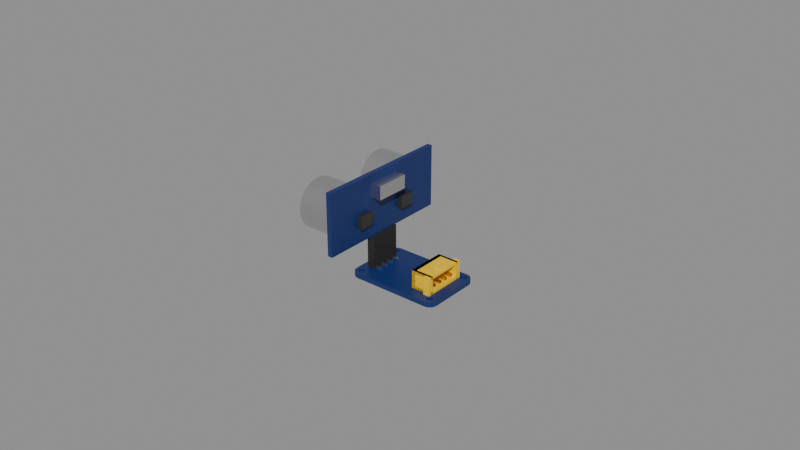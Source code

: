 # Source: ultrasonic.blend  (saved by Blender 5.3.31; exported with 4.5.12 LTS)
import bpy
from mathutils import Matrix  # noqa: F401  (used for matrix-valued properties, if any)

bpy.ops.wm.read_factory_settings(use_empty=True)
scene = bpy.context.scene
scene.name = 'Scene'

# ---- materials (node trees are filled in below, after node groups)
mat_pcb_blue = bpy.data.materials.new('pcb_blue')
mat_pcb_blue.diffuse_color = (0.006, 0.025, 0.14, 1.0)
mat_plastic_yellow = bpy.data.materials.new('plastic_yellow')
mat_plastic_yellow.diffuse_color = (1.0, 0.64, 0.0, 1.0)
mat_gold = bpy.data.materials.new('gold')
mat_gold.diffuse_color = (0.85, 0.6, 0.25, 1.0)
mat_plastic_black = bpy.data.materials.new('plastic_black')
mat_plastic_black.diffuse_color = (0.015, 0.015, 0.015, 1.0)
mat_metal = bpy.data.materials.new('metal')
mat_metal.diffuse_color = (0.7, 0.7, 0.72, 1.0)
mat_mesh_dark = bpy.data.materials.new('mesh_dark')
mat_mesh_dark.diffuse_color = (0.05, 0.05, 0.055, 1.0)
mat_chip = bpy.data.materials.new('chip')
mat_chip.diffuse_color = (0.03, 0.03, 0.03, 1.0)

# ---- material node trees
mat_pcb_blue.use_nodes = True; mat_pcb_blue.node_tree.nodes.clear()
_N = mat_pcb_blue.node_tree.nodes; _L = mat_pcb_blue.node_tree.links
n0 = _N.new('ShaderNodeBsdfPrincipled'); n0.name = 'Principled BSDF'; n0.location = (-200, 100)
n0.inputs[0].default_value = (0.006, 0.025, 0.14, 1.0)
n0.inputs[10].default_value = 0.005
n1 = _N.new('ShaderNodeOutputMaterial'); n1.name = 'Material Output'; n1.location = (200, 100)
_L.new(n0.outputs[0], n1.inputs[0])
n1.is_active_output = True
mat_plastic_yellow.use_nodes = True; mat_plastic_yellow.node_tree.nodes.clear()
_N = mat_plastic_yellow.node_tree.nodes; _L = mat_plastic_yellow.node_tree.links
n0 = _N.new('ShaderNodeBsdfPrincipled'); n0.name = 'Principled BSDF'; n0.location = (-200, 100)
n0.inputs[0].default_value = (1.0, 0.64, 0.0, 1.0)
n0.inputs[2].default_value = 0.42
n0.inputs[10].default_value = 0.005
n1 = _N.new('ShaderNodeOutputMaterial'); n1.name = 'Material Output'; n1.location = (200, 100)
_L.new(n0.outputs[0], n1.inputs[0])
n1.is_active_output = True
mat_gold.use_nodes = True; mat_gold.node_tree.nodes.clear()
_N = mat_gold.node_tree.nodes; _L = mat_gold.node_tree.links
n0 = _N.new('ShaderNodeBsdfPrincipled'); n0.name = 'Principled BSDF'; n0.location = (-200, 100)
n0.inputs[0].default_value = (0.85, 0.6, 0.25, 1.0)
n0.inputs[1].default_value = 1.0
n0.inputs[2].default_value = 0.3
n0.inputs[10].default_value = 0.005
n1 = _N.new('ShaderNodeOutputMaterial'); n1.name = 'Material Output'; n1.location = (200, 100)
_L.new(n0.outputs[0], n1.inputs[0])
n1.is_active_output = True
mat_plastic_black.use_nodes = True; mat_plastic_black.node_tree.nodes.clear()
_N = mat_plastic_black.node_tree.nodes; _L = mat_plastic_black.node_tree.links
n0 = _N.new('ShaderNodeBsdfPrincipled'); n0.name = 'Principled BSDF'; n0.location = (-200, 100)
n0.inputs[0].default_value = (0.015, 0.015, 0.015, 1.0)
n0.inputs[2].default_value = 0.7
n0.inputs[10].default_value = 0.005
n1 = _N.new('ShaderNodeOutputMaterial'); n1.name = 'Material Output'; n1.location = (200, 100)
_L.new(n0.outputs[0], n1.inputs[0])
n1.is_active_output = True
mat_metal.use_nodes = True; mat_metal.node_tree.nodes.clear()
_N = mat_metal.node_tree.nodes; _L = mat_metal.node_tree.links
n0 = _N.new('ShaderNodeBsdfPrincipled'); n0.name = 'Principled BSDF'; n0.location = (-200, 100)
n0.inputs[0].default_value = (0.7, 0.7, 0.72, 1.0)
n0.inputs[1].default_value = 1.0
n0.inputs[2].default_value = 0.35
n0.inputs[10].default_value = 0.005
n1 = _N.new('ShaderNodeOutputMaterial'); n1.name = 'Material Output'; n1.location = (200, 100)
_L.new(n0.outputs[0], n1.inputs[0])
n1.is_active_output = True
mat_mesh_dark.use_nodes = True; mat_mesh_dark.node_tree.nodes.clear()
_N = mat_mesh_dark.node_tree.nodes; _L = mat_mesh_dark.node_tree.links
n0 = _N.new('ShaderNodeBsdfPrincipled'); n0.name = 'Principled BSDF'; n0.location = (-200, 100)
n0.inputs[0].default_value = (0.05, 0.05, 0.055, 1.0)
n0.inputs[2].default_value = 0.8
n0.inputs[10].default_value = 0.005
n1 = _N.new('ShaderNodeOutputMaterial'); n1.name = 'Material Output'; n1.location = (200, 100)
_L.new(n0.outputs[0], n1.inputs[0])
n1.is_active_output = True
mat_chip.use_nodes = True; mat_chip.node_tree.nodes.clear()
_N = mat_chip.node_tree.nodes; _L = mat_chip.node_tree.links
n0 = _N.new('ShaderNodeBsdfPrincipled'); n0.name = 'Principled BSDF'; n0.location = (-200, 100)
n0.inputs[0].default_value = (0.03, 0.03, 0.03, 1.0)
n0.inputs[2].default_value = 0.45
n0.inputs[10].default_value = 0.005
n1 = _N.new('ShaderNodeOutputMaterial'); n1.name = 'Material Output'; n1.location = (200, 100)
_L.new(n0.outputs[0], n1.inputs[0])
n1.is_active_output = True

# ---- meshes
me_ultrasonic_pcb = bpy.data.meshes.new('ultrasonic_pcb')
me_ultrasonic_pcb.from_pydata([(15.15, 7.65, 1.6), (14.96, 8.607, 1.6), (14.42, 9.418, 1.6), (13.61, 9.96, 1.6), (12.65, 10.15, 1.6), (-12.65, 10.15, 1.6), (-13.61, 9.96, 1.6), (-14.42, 9.418, 1.6), (-14.96, 8.607, 1.6), (-15.15, 7.65, 1.6), (-15.15, -7.65, 1.6), (-14.96, -8.607, 1.6), (-14.42, -9.418, 1.6), (-13.61, -9.96, 1.6), (-12.65, -10.15, 1.6), (12.65, -10.15, 1.6), (13.61, -9.96, 1.6), (14.42, -9.418, 1.6), (14.96, -8.607, 1.6), (15.15, -7.65, 1.6), (-11.9, -8.0, 1.6), (-12.03, -7.5, 1.6), (-12.4, -7.134, 1.6), (-12.9, -7.0, 1.6), (-13.4, -7.134, 1.6), (-13.77, -7.5, 1.6), (-13.9, -8.0, 1.6), (-13.77, -8.5, 1.6), (-13.4, -8.866, 1.6), (-12.9, -9.0, 1.6), (-12.4, -8.866, 1.6), (-12.03, -8.5, 1.6), (-11.9, 8.0, 1.6), (-12.03, 8.5, 1.6), (-12.4, 8.866, 1.6), (-12.9, 9.0, 1.6), (-13.4, 8.866, 1.6), (-13.77, 8.5, 1.6), (-13.9, 8.0, 1.6), (-13.77, 7.5, 1.6), (-13.4, 7.134, 1.6), (-12.9, 7.0, 1.6), (-12.4, 7.134, 1.6), (-12.03, 7.5, 1.6), (13.9, -8.0, 1.6), (13.77, -7.5, 1.6), (13.4, -7.134, 1.6), (12.9, -7.0, 1.6), (12.4, -7.134, 1.6), (12.03, -7.5, 1.6), (11.9, -8.0, 1.6), (12.03, -8.5, 1.6), (12.4, -8.866, 1.6), (12.9, -9.0, 1.6), (13.4, -8.866, 1.6), (13.77, -8.5, 1.6), (13.9, 8.0, 1.6), (13.77, 8.5, 1.6), (13.4, 8.866, 1.6), (12.9, 9.0, 1.6), (12.4, 8.866, 1.6), (12.03, 8.5, 1.6), (11.9, 8.0, 1.6), (12.03, 7.5, 1.6), (12.4, 7.134, 1.6), (12.9, 7.0, 1.6), (13.4, 7.134, 1.6), (13.77, 7.5, 1.6), (-12.65, 10.15, 0.0), (12.03, 8.5, 0.0), (12.65, 10.15, 0.0), (12.9, 9.0, 0.0), (13.61, 9.96, 0.0), (-13.61, 9.96, 0.0), (-12.9, 9.0, 0.0), (-14.42, 9.418, 0.0), (-13.4, 8.866, 0.0), (14.42, 9.418, 0.0), (13.4, 8.866, 0.0), (12.4, 8.866, 0.0), (-12.4, 8.866, 0.0), (-14.42, -9.418, 0.0), (-13.4, -8.866, 0.0), (-13.77, -8.5, 0.0), (-12.4, -8.866, 0.0), (-12.9, -9.0, 0.0), (-12.65, -10.15, 0.0), (-12.03, 8.5, 0.0), (-13.4, 7.134, 0.0), (-13.77, 7.5, 0.0), (-15.15, 7.65, 0.0), (14.96, 8.607, 0.0), (13.77, 8.5, 0.0), (-12.03, -8.5, 0.0), (-13.77, 8.5, 0.0), (13.9, 8.0, 0.0), (-13.9, 8.0, 0.0), (-14.96, 8.607, 0.0), (11.9, 8.0, 0.0), (-11.9, 8.0, 0.0), (-12.03, 7.5, 0.0), (-12.4, 7.134, 0.0), (-12.4, -7.134, 0.0), (15.15, 7.65, 0.0), (13.77, 7.5, 0.0), (12.03, 7.5, 0.0), (13.4, 7.134, 0.0), (-15.15, -7.65, 0.0), (-12.9, 7.0, 0.0), (-12.9, -7.0, 0.0), (12.03, -7.5, 0.0), (12.4, -7.134, 0.0), (15.15, -7.65, 0.0), (12.9, 7.0, 0.0), (13.4, -7.134, 0.0), (12.4, 7.134, 0.0), (12.9, -7.0, 0.0), (-13.4, -7.134, 0.0), (14.42, -9.418, 0.0), (14.96, -8.607, 0.0), (13.77, -8.5, 0.0), (-12.03, -7.5, 0.0), (13.77, -7.5, 0.0), (13.61, -9.96, 0.0), (13.4, -8.866, 0.0), (-13.77, -7.5, 0.0), (13.9, -8.0, 0.0), (11.9, -8.0, 0.0), (-11.9, -8.0, 0.0), (-13.9, -8.0, 0.0), (-14.96, -8.607, 0.0), (12.03, -8.5, 0.0), (12.65, -10.15, 0.0), (12.9, -9.0, 0.0), (12.4, -8.866, 0.0), (-13.61, -9.96, 0.0)], [], [(5, 61, 4), (59, 3, 4), (5, 6, 35), (6, 7, 36), (2, 3, 58), (60, 59, 4), (5, 35, 34), (12, 28, 27), (35, 6, 36), (30, 29, 14), (5, 34, 33), (40, 39, 9), (1, 2, 57), (31, 30, 14), (61, 5, 33), (36, 7, 37), (57, 56, 1), (9, 38, 8), (38, 37, 8), (62, 61, 33), (62, 33, 32), (43, 42, 22), (0, 56, 67), (63, 62, 32), (63, 32, 43), (39, 38, 9), (67, 66, 0), (10, 40, 9), (42, 41, 23), (43, 49, 63), (49, 48, 63), (66, 19, 0), (65, 46, 66), (48, 64, 63), (48, 47, 64), (10, 24, 40), (7, 8, 37), (47, 65, 64), (46, 65, 47), (42, 23, 22), (23, 41, 24), (68, 70, 69), (17, 18, 55), (43, 22, 21), (19, 46, 45), (16, 17, 54), (49, 43, 21), (25, 24, 10), (19, 45, 44), (50, 49, 21), (50, 21, 20), (26, 25, 10), (18, 19, 44), (26, 10, 11), (18, 44, 55), (51, 50, 20), (51, 20, 31), (27, 26, 11), (54, 17, 55), (31, 15, 51), (46, 19, 66), (11, 12, 27), (2, 58, 57), (56, 0, 1), (53, 16, 54), (15, 52, 51), (61, 60, 4), (12, 13, 28), (15, 53, 52), (13, 29, 28), (3, 59, 58), (15, 16, 53), (29, 13, 14), (15, 31, 14), (24, 41, 40), (71, 70, 72), (68, 74, 73), (73, 76, 75), (77, 78, 72), (79, 70, 71), (68, 80, 74), (81, 83, 82), (74, 76, 73), (84, 86, 85), (68, 87, 80), (88, 90, 89), (91, 92, 77), (93, 86, 84), (69, 87, 68), (76, 94, 75), (92, 91, 95), (90, 97, 96), (96, 97, 94), (98, 87, 69), (98, 99, 87), (100, 102, 101), (103, 104, 95), (105, 99, 98), (105, 100, 99), (89, 90, 96), (104, 103, 106), (107, 90, 88), (101, 109, 108), (100, 105, 110), (110, 105, 111), (106, 103, 112), (113, 106, 114), (111, 105, 115), (111, 115, 116), (107, 88, 117), (75, 94, 97), (116, 115, 113), (114, 116, 113), (101, 102, 109), (109, 117, 108), (118, 120, 119), (100, 121, 102), (112, 122, 114), (123, 124, 118), (110, 121, 100), (125, 107, 117), (112, 126, 122), (127, 121, 110), (127, 128, 121), (129, 107, 125), (119, 126, 112), (129, 130, 107), (119, 120, 126), (131, 128, 127), (131, 93, 128), (83, 130, 129), (124, 120, 118), (93, 131, 132), (114, 106, 112), (130, 83, 81), (77, 92, 78), (95, 91, 103), (133, 124, 123), (132, 131, 134), (69, 70, 79), (81, 82, 135), (132, 134, 133), (135, 82, 85), (72, 78, 71), (132, 133, 123), (85, 86, 135), (132, 86, 93), (117, 88, 108), (3, 72, 70, 4), (57, 92, 95, 56), (31, 93, 84, 30), (4, 70, 68, 5), (58, 78, 92, 57), (20, 128, 93, 31), (5, 68, 73, 6), (59, 71, 78, 58), (33, 87, 99, 32), (6, 73, 75, 7), (60, 79, 71, 59), (34, 80, 87, 33), (7, 75, 97, 8), (61, 69, 79, 60), (35, 74, 80, 34), (8, 97, 90, 9), (62, 98, 69, 61), (36, 76, 74, 35), (9, 90, 107, 10), (63, 105, 98, 62), (37, 94, 76, 36), (10, 107, 130, 11), (64, 115, 105, 63), (38, 96, 94, 37), (11, 130, 81, 12), (65, 113, 115, 64), (39, 89, 96, 38), (12, 81, 135, 13), (66, 106, 113, 65), (40, 88, 89, 39), (13, 135, 86, 14), (67, 104, 106, 66), (41, 108, 88, 40), (14, 86, 132, 15), (56, 95, 104, 67), (42, 101, 108, 41), (15, 132, 123, 16), (43, 100, 101, 42), (16, 123, 118, 17), (32, 99, 100, 43), (17, 118, 119, 18), (45, 122, 126, 44), (18, 119, 112, 19), (46, 114, 122, 45), (19, 112, 103, 0), (47, 116, 114, 46), (21, 121, 128, 20), (48, 111, 116, 47), (22, 102, 121, 21), (49, 110, 111, 48), (23, 109, 102, 22), (50, 127, 110, 49), (24, 117, 109, 23), (51, 131, 127, 50), (25, 125, 117, 24), (52, 134, 131, 51), (26, 129, 125, 25), (53, 133, 134, 52), (27, 83, 129, 26), (0, 103, 91, 1), (54, 124, 133, 53), (28, 82, 83, 27), (1, 91, 77, 2), (55, 120, 124, 54), (29, 85, 82, 28), (2, 77, 72, 3), (44, 126, 120, 55), (30, 84, 85, 29)])
me_ultrasonic_pcb.materials.append(mat_pcb_blue)
me_ultrasonic_pcb.update()
me_ultrasonic_xh4splastic_yellow = bpy.data.meshes.new('ultrasonic_xh4splastic_yellow')
me_ultrasonic_xh4splastic_yellow.from_pydata([(-6.26, 2.3, 1.6), (-6.26, 2.3, 7.35), (-6.26, 3.5, 1.6), (-6.26, 3.5, 7.35), (6.26, 2.3, 1.6), (6.26, 2.3, 7.35), (6.26, 3.5, 1.6), (6.26, 3.5, 7.35), (-6.26, -3.5, 1.6), (-6.26, -3.5, 2.4), (-6.26, 3.5, 1.6), (-6.26, 3.5, 2.4), (6.26, -3.5, 1.6), (6.26, -3.5, 2.4), (6.26, 3.5, 1.6), (6.26, 3.5, 2.4), (5.46, -3.5, 1.6), (5.46, -3.5, 7.35), (5.46, 3.5, 1.6), (5.46, 3.5, 7.35), (6.26, -3.5, 1.6), (6.26, -3.5, 7.35), (6.26, 3.5, 1.6), (6.26, 3.5, 7.35), (-6.26, -3.5, 1.6), (-6.26, -3.5, 7.35), (-6.26, 3.5, 1.6), (-6.26, 3.5, 7.35), (-5.46, -3.5, 1.6), (-5.46, -3.5, 7.35), (-5.46, 3.5, 1.6), (-5.46, 3.5, 7.35), (6.26, -3.5, 1.6), (6.26, -3.5, 7.35), (6.26, -1.5, 1.6), (6.26, -1.5, 7.35), (7.26, -3.5, 1.6), (7.26, -3.5, 7.35), (7.26, -1.5, 1.6), (7.26, -1.5, 7.35), (-7.26, -3.5, 1.6), (-7.26, -3.5, 7.35), (-7.26, -1.5, 1.6), (-7.26, -1.5, 7.35), (-6.26, -3.5, 1.6), (-6.26, -3.5, 7.35), (-6.26, -1.5, 1.6), (-6.26, -1.5, 7.35), (-6.26, -3.5, 6.55), (-6.26, -3.5, 7.35), (-6.26, 3.5, 6.55), (-6.26, 3.5, 7.35), (6.26, -3.5, 6.55), (6.26, -3.5, 7.35), (6.26, 3.5, 6.55), (6.26, 3.5, 7.35), (-1.3, -3.0, 7.35), (-1.3, -3.0, 7.65), (-1.3, -0.8, 7.35), (-1.3, -0.8, 7.65), (1.3, -3.0, 7.35), (1.3, -3.0, 7.65), (1.3, -0.8, 7.35), (1.3, -0.8, 7.65)], [], [(0, 1, 3, 2), (2, 3, 7, 6), (6, 7, 5, 4), (4, 5, 1, 0), (2, 6, 4, 0), (7, 3, 1, 5), (8, 9, 11, 10), (10, 11, 15, 14), (14, 15, 13, 12), (12, 13, 9, 8), (10, 14, 12, 8), (15, 11, 9, 13), (16, 17, 19, 18), (18, 19, 23, 22), (22, 23, 21, 20), (20, 21, 17, 16), (18, 22, 20, 16), (23, 19, 17, 21), (24, 25, 27, 26), (26, 27, 31, 30), (30, 31, 29, 28), (28, 29, 25, 24), (26, 30, 28, 24), (31, 27, 25, 29), (32, 33, 35, 34), (34, 35, 39, 38), (38, 39, 37, 36), (36, 37, 33, 32), (34, 38, 36, 32), (39, 35, 33, 37), (40, 41, 43, 42), (42, 43, 47, 46), (46, 47, 45, 44), (44, 45, 41, 40), (42, 46, 44, 40), (47, 43, 41, 45), (48, 49, 51, 50), (50, 51, 55, 54), (54, 55, 53, 52), (52, 53, 49, 48), (50, 54, 52, 48), (55, 51, 49, 53), (56, 57, 59, 58), (58, 59, 63, 62), (62, 63, 61, 60), (60, 61, 57, 56), (58, 62, 60, 56), (63, 59, 57, 61)])
me_ultrasonic_xh4splastic_yellow.materials.append(mat_plastic_yellow)
me_ultrasonic_xh4splastic_yellow.update()
me_ultrasonic_xhpins = bpy.data.meshes.new('ultrasonic_xhpins')
me_ultrasonic_xhpins.from_pydata([(-0.32, -3.1, 3.48), (-0.32, -3.1, 4.12), (-0.32, 2.5, 3.48), (-0.32, 2.5, 4.12), (0.32, -3.1, 3.48), (0.32, -3.1, 4.12), (0.32, 2.5, 3.48), (0.32, 2.5, 4.12)], [], [(0, 1, 3, 2), (2, 3, 7, 6), (6, 7, 5, 4), (4, 5, 1, 0), (2, 6, 4, 0), (7, 3, 1, 5)])
me_ultrasonic_xhpins.materials.append(mat_gold)
me_ultrasonic_xhpins.update()
me_ultrasonic_header = bpy.data.meshes.new('ultrasonic_header')
me_ultrasonic_header.from_pydata([(-13.05, -5.0, 1.6), (-13.05, -5.0, 10.1), (-13.05, 5.16, 1.6), (-13.05, 5.16, 10.1), (-10.55, -5.0, 1.6), (-10.55, -5.0, 10.1), (-10.55, 5.16, 1.6), (-10.55, 5.16, 10.1)], [], [(0, 1, 3, 2), (2, 3, 7, 6), (6, 7, 5, 4), (4, 5, 1, 0), (2, 6, 4, 0), (7, 3, 1, 5)])
me_ultrasonic_header.materials.append(mat_plastic_black)
me_ultrasonic_header.update()
me_ultrasonic_header_legs = bpy.data.meshes.new('ultrasonic_header_legs')
me_ultrasonic_header_legs.from_pydata([(-12.05, -3.98, 1.65), (-12.05, -3.98, 2.15), (-12.05, -3.48, 1.65), (-12.05, -3.48, 2.15), (-8.8, -3.98, 1.65), (-8.8, -3.98, 2.15), (-8.8, -3.48, 1.65), (-8.8, -3.48, 2.15), (-12.05, -1.44, 1.65), (-12.05, -1.44, 2.15), (-12.05, -0.94, 1.65), (-12.05, -0.94, 2.15), (-8.8, -1.44, 1.65), (-8.8, -1.44, 2.15), (-8.8, -0.94, 1.65), (-8.8, -0.94, 2.15), (-12.05, 1.1, 1.65), (-12.05, 1.1, 2.15), (-12.05, 1.6, 1.65), (-12.05, 1.6, 2.15), (-8.8, 1.1, 1.65), (-8.8, 1.1, 2.15), (-8.8, 1.6, 1.65), (-8.8, 1.6, 2.15), (-12.05, 3.64, 1.65), (-12.05, 3.64, 2.15), (-12.05, 4.14, 1.65), (-12.05, 4.14, 2.15), (-8.8, 3.64, 1.65), (-8.8, 3.64, 2.15), (-8.8, 4.14, 1.65), (-8.8, 4.14, 2.15)], [], [(0, 1, 3, 2), (2, 3, 7, 6), (6, 7, 5, 4), (4, 5, 1, 0), (2, 6, 4, 0), (7, 3, 1, 5), (8, 9, 11, 10), (10, 11, 15, 14), (14, 15, 13, 12), (12, 13, 9, 8), (10, 14, 12, 8), (15, 11, 9, 13), (16, 17, 19, 18), (18, 19, 23, 22), (22, 23, 21, 20), (20, 21, 17, 16), (18, 22, 20, 16), (23, 19, 17, 21), (24, 25, 27, 26), (26, 27, 31, 30), (30, 31, 29, 28), (28, 29, 25, 24), (26, 30, 28, 24), (31, 27, 25, 29)])
me_ultrasonic_header_legs.materials.append(mat_metal)
me_ultrasonic_header_legs.update()
me_ultrasonic_us_spacer = bpy.data.meshes.new('ultrasonic_us_spacer')
me_ultrasonic_us_spacer.from_pydata([(-13.05, -5.0, 10.1), (-13.05, -5.0, 12.6), (-13.05, 5.16, 10.1), (-13.05, 5.16, 12.6), (-10.55, -5.0, 10.1), (-10.55, -5.0, 12.6), (-10.55, 5.16, 10.1), (-10.55, 5.16, 12.6)], [], [(0, 1, 3, 2), (2, 3, 7, 6), (6, 7, 5, 4), (4, 5, 1, 0), (2, 6, 4, 0), (7, 3, 1, 5)])
me_ultrasonic_us_spacer.materials.append(mat_plastic_black)
me_ultrasonic_us_spacer.update()
me_ultrasonic_us_pcb = bpy.data.meshes.new('ultrasonic_us_pcb')
me_ultrasonic_us_pcb.from_pydata([(-12.6, -22.5, 12.6), (-12.6, -22.5, 32.6), (-12.6, 22.5, 12.6), (-12.6, 22.5, 32.6), (-11.0, -22.5, 12.6), (-11.0, -22.5, 32.6), (-11.0, 22.5, 12.6), (-11.0, 22.5, 32.6)], [], [(0, 1, 3, 2), (2, 3, 7, 6), (6, 7, 5, 4), (4, 5, 1, 0), (2, 6, 4, 0), (7, 3, 1, 5)])
me_ultrasonic_us_pcb.materials.append(mat_pcb_blue)
me_ultrasonic_us_pcb.update()
me_ultrasonic_can = bpy.data.meshes.new('ultrasonic_can')
me_ultrasonic_can.from_pydata([(-12.0, 8.0, -4.53e-07), (0.0, 8.0, 4.53e-07), (-12.0, 7.727, -2.071), (0.0, 7.727, -2.071), (-12.0, 6.928, -4.0), (4.768e-07, 6.928, -4.0), (-12.0, 5.657, -5.657), (4.768e-07, 5.657, -5.657), (-12.0, 4.0, -6.928), (4.768e-07, 4.0, -6.928), (-12.0, 2.071, -7.727), (4.768e-07, 2.071, -7.727), (-12.0, 0.0, -8.0), (4.768e-07, 0.0, -8.0), (-12.0, -2.071, -7.727), (4.768e-07, -2.071, -7.727), (-12.0, -4.0, -6.928), (4.768e-07, -4.0, -6.928), (-12.0, -5.657, -5.657), (4.768e-07, -5.657, -5.657), (-12.0, -6.928, -4.0), (4.768e-07, -6.928, -4.0), (-12.0, -7.727, -2.071), (0.0, -7.727, -2.071), (-12.0, -8.0, -4.53e-07), (0.0, -8.0, 4.53e-07), (-12.0, -7.727, 2.071), (0.0, -7.727, 2.071), (-12.0, -6.928, 4.0), (-4.768e-07, -6.928, 4.0), (-12.0, -5.657, 5.657), (-4.768e-07, -5.657, 5.657), (-12.0, -4.0, 6.928), (-4.768e-07, -4.0, 6.928), (-12.0, -2.071, 7.727), (-4.768e-07, -2.071, 7.727), (-12.0, 0.0, 8.0), (-4.768e-07, 0.0, 8.0), (-12.0, 2.071, 7.727), (-4.768e-07, 2.071, 7.727), (-12.0, 4.0, 6.928), (-4.768e-07, 4.0, 6.928), (-12.0, 5.657, 5.657), (-4.768e-07, 5.657, 5.657), (-12.0, 6.928, 4.0), (-4.768e-07, 6.928, 4.0), (-12.0, 7.727, 2.071), (0.0, 7.727, 2.071)], [], [(0, 1, 3, 2), (2, 3, 5, 4), (4, 5, 7, 6), (6, 7, 9, 8), (8, 9, 11, 10), (10, 11, 13, 12), (12, 13, 15, 14), (14, 15, 17, 16), (16, 17, 19, 18), (18, 19, 21, 20), (20, 21, 23, 22), (22, 23, 25, 24), (24, 25, 27, 26), (26, 27, 29, 28), (28, 29, 31, 30), (30, 31, 33, 32), (32, 33, 35, 34), (34, 35, 37, 36), (36, 37, 39, 38), (38, 39, 41, 40), (40, 41, 43, 42), (42, 43, 45, 44), (3, 1, 47, 45, 43, 41, 39, 37, 35, 33, 31, 29, 27, 25, 23, 21, 19, 17, 15, 13, 11, 9, 7, 5), (44, 45, 47, 46), (46, 47, 1, 0), (0, 2, 4, 6, 8, 10, 12, 14, 16, 18, 20, 22, 24, 26, 28, 30, 32, 34, 36, 38, 40, 42, 44, 46)])
me_ultrasonic_can.materials.append(mat_metal)
me_ultrasonic_can.update()
me_ultrasonic_mesh = bpy.data.meshes.new('ultrasonic_mesh')
me_ultrasonic_mesh.from_pydata([(-12.05, 6.6, -2.265e-09), (-11.99, 6.6, 2.265e-09), (-12.05, 6.375, -1.708), (-11.99, 6.375, -1.708), (-12.05, 5.716, -3.3), (-11.99, 5.716, -3.3), (-12.05, 4.667, -4.667), (-11.99, 4.667, -4.667), (-12.05, 3.3, -5.716), (-11.99, 3.3, -5.716), (-12.05, 1.708, -6.375), (-11.99, 1.708, -6.375), (-12.05, 0.0, -6.6), (-11.99, 0.0, -6.6), (-12.05, -1.708, -6.375), (-11.99, -1.708, -6.375), (-12.05, -3.3, -5.716), (-11.99, -3.3, -5.716), (-12.05, -4.667, -4.667), (-11.99, -4.667, -4.667), (-12.05, -5.716, -3.3), (-11.99, -5.716, -3.3), (-12.05, -6.375, -1.708), (-11.99, -6.375, -1.708), (-12.05, -6.6, -2.265e-09), (-11.99, -6.6, 2.265e-09), (-12.05, -6.375, 1.708), (-11.99, -6.375, 1.708), (-12.05, -5.716, 3.3), (-11.99, -5.716, 3.3), (-12.05, -4.667, 4.667), (-11.99, -4.667, 4.667), (-12.05, -3.3, 5.716), (-11.99, -3.3, 5.716), (-12.05, -1.708, 6.375), (-11.99, -1.708, 6.375), (-12.05, 0.0, 6.6), (-11.99, 0.0, 6.6), (-12.05, 1.708, 6.375), (-11.99, 1.708, 6.375), (-12.05, 3.3, 5.716), (-11.99, 3.3, 5.716), (-12.05, 4.667, 4.667), (-11.99, 4.667, 4.667), (-12.05, 5.716, 3.3), (-11.99, 5.716, 3.3), (-12.05, 6.375, 1.708), (-11.99, 6.375, 1.708)], [], [(0, 1, 3, 2), (2, 3, 5, 4), (4, 5, 7, 6), (6, 7, 9, 8), (8, 9, 11, 10), (10, 11, 13, 12), (12, 13, 15, 14), (14, 15, 17, 16), (16, 17, 19, 18), (18, 19, 21, 20), (20, 21, 23, 22), (22, 23, 25, 24), (24, 25, 27, 26), (26, 27, 29, 28), (28, 29, 31, 30), (30, 31, 33, 32), (32, 33, 35, 34), (34, 35, 37, 36), (36, 37, 39, 38), (38, 39, 41, 40), (40, 41, 43, 42), (42, 43, 45, 44), (3, 1, 47, 45, 43, 41, 39, 37, 35, 33, 31, 29, 27, 25, 23, 21, 19, 17, 15, 13, 11, 9, 7, 5), (44, 45, 47, 46), (46, 47, 1, 0), (0, 2, 4, 6, 8, 10, 12, 14, 16, 18, 20, 22, 24, 26, 28, 30, 32, 34, 36, 38, 40, 42, 44, 46)])
me_ultrasonic_mesh.materials.append(mat_mesh_dark)
me_ultrasonic_mesh.update()
me_ultrasonic_crystal = bpy.data.meshes.new('ultrasonic_crystal')
me_ultrasonic_crystal.from_pydata([(-11.0, -5.5, 25.4), (-11.0, -5.5, 29.8), (-11.0, 5.5, 25.4), (-11.0, 5.5, 29.8), (-7.5, -5.5, 25.4), (-7.5, -5.5, 29.8), (-7.5, 5.5, 25.4), (-7.5, 5.5, 29.8)], [], [(0, 1, 3, 2), (2, 3, 7, 6), (6, 7, 5, 4), (4, 5, 1, 0), (2, 6, 4, 0), (7, 3, 1, 5)])
me_ultrasonic_crystal.materials.append(mat_metal)
me_ultrasonic_crystal.update()
me_ultrasonic_chips = bpy.data.meshes.new('ultrasonic_chips')
me_ultrasonic_chips.from_pydata([(-11.0, -11.5, 17.6), (-11.0, -11.5, 21.6), (-11.0, -6.5, 17.6), (-11.0, -6.5, 21.6), (-9.5, -11.5, 17.6), (-9.5, -11.5, 21.6), (-9.5, -6.5, 17.6), (-9.5, -6.5, 21.6), (-11.0, 6.5, 17.6), (-11.0, 6.5, 21.6), (-11.0, 11.5, 17.6), (-11.0, 11.5, 21.6), (-9.5, 6.5, 17.6), (-9.5, 6.5, 21.6), (-9.5, 11.5, 17.6), (-9.5, 11.5, 21.6)], [], [(0, 1, 3, 2), (2, 3, 7, 6), (6, 7, 5, 4), (4, 5, 1, 0), (2, 6, 4, 0), (7, 3, 1, 5), (8, 9, 11, 10), (10, 11, 15, 14), (14, 15, 13, 12), (12, 13, 9, 8), (10, 14, 12, 8), (15, 11, 9, 13)])
me_ultrasonic_chips.materials.append(mat_chip)
me_ultrasonic_chips.update()

# ---- objects
ob_ultrasonic = bpy.data.objects.new('ultrasonic', None)
ob_ultrasonic_pcb = bpy.data.objects.new('ultrasonic_pcb', me_ultrasonic_pcb)
ob_ultrasonic_xh = bpy.data.objects.new('ultrasonic_xh', me_ultrasonic_xh4splastic_yellow)
ob_ultrasonic_xh_pin_1 = bpy.data.objects.new('ultrasonic_xh_pin_1', me_ultrasonic_xhpins)
ob_anchor_ultrasonic_pin1 = bpy.data.objects.new('anchor_ultrasonic_pin1', None)
ob_ultrasonic_xh_pin_2 = bpy.data.objects.new('ultrasonic_xh_pin_2', me_ultrasonic_xhpins)
ob_anchor_ultrasonic_pin2 = bpy.data.objects.new('anchor_ultrasonic_pin2', None)
ob_ultrasonic_xh_pin_3 = bpy.data.objects.new('ultrasonic_xh_pin_3', me_ultrasonic_xhpins)
ob_anchor_ultrasonic_pin3 = bpy.data.objects.new('anchor_ultrasonic_pin3', None)
ob_ultrasonic_xh_pin_4 = bpy.data.objects.new('ultrasonic_xh_pin_4', me_ultrasonic_xhpins)
ob_anchor_ultrasonic_pin4 = bpy.data.objects.new('anchor_ultrasonic_pin4', None)
ob_ultrasonic_header = bpy.data.objects.new('ultrasonic_header', me_ultrasonic_header)
ob_ultrasonic_header_legs = bpy.data.objects.new('ultrasonic_header_legs', me_ultrasonic_header_legs)
ob_ultrasonic_us_spacer = bpy.data.objects.new('ultrasonic_us_spacer', me_ultrasonic_us_spacer)
ob_ultrasonic_us_pcb = bpy.data.objects.new('ultrasonic_us_pcb', me_ultrasonic_us_pcb)
ob_ultrasonic_transmitter = bpy.data.objects.new('ultrasonic_transmitter', me_ultrasonic_can)
ob_ultrasonic_transmitter_mesh = bpy.data.objects.new('ultrasonic_transmitter_mesh', me_ultrasonic_mesh)
ob_anchor_ultrasonic_transmitter = bpy.data.objects.new('anchor_ultrasonic_transmitter', None)
ob_ultrasonic_receiver = bpy.data.objects.new('ultrasonic_receiver', me_ultrasonic_can)
ob_ultrasonic_receiver_mesh = bpy.data.objects.new('ultrasonic_receiver_mesh', me_ultrasonic_mesh)
ob_anchor_ultrasonic_receiver = bpy.data.objects.new('anchor_ultrasonic_receiver', None)
ob_ultrasonic_crystal = bpy.data.objects.new('ultrasonic_crystal', me_ultrasonic_crystal)
ob_ultrasonic_chips = bpy.data.objects.new('ultrasonic_chips', me_ultrasonic_chips)
ob_anchor_ultrasonic_us_pcb = bpy.data.objects.new('anchor_ultrasonic_us_pcb', None)

# ---- transforms, parenting, visibility, modifiers, constraints
ob_ultrasonic.location = (0.0, 0.0, 0.0)
ob_ultrasonic.scale = (0.001, 0.001, 0.001)
ob_ultrasonic_pcb.parent = ob_ultrasonic
ob_ultrasonic_pcb.location = (0.0, 0.0, 0.0)
ob_ultrasonic_xh.parent = ob_ultrasonic
ob_ultrasonic_xh.location = (8.4, 0.08, 0.0)
ob_ultrasonic_xh.rotation_euler = (0.0, 0.0, 1.571)
ob_ultrasonic_xh_pin_1.parent = ob_ultrasonic
ob_ultrasonic_xh_pin_1.location = (8.4, -3.73, 0.0)
ob_ultrasonic_xh_pin_1.rotation_euler = (0.0, 0.0, 1.571)
ob_anchor_ultrasonic_pin1.parent = ob_ultrasonic
ob_anchor_ultrasonic_pin1.location = (11.1, -3.73, 3.8)
ob_anchor_ultrasonic_pin1.empty_display_type = 'SPHERE'
ob_anchor_ultrasonic_pin1.empty_display_size = 0.6
ob_ultrasonic_xh_pin_2.parent = ob_ultrasonic
ob_ultrasonic_xh_pin_2.location = (8.4, -1.19, 0.0)
ob_ultrasonic_xh_pin_2.rotation_euler = (0.0, 0.0, 1.571)
ob_anchor_ultrasonic_pin2.parent = ob_ultrasonic
ob_anchor_ultrasonic_pin2.location = (11.1, -1.19, 3.8)
ob_anchor_ultrasonic_pin2.empty_display_type = 'SPHERE'
ob_anchor_ultrasonic_pin2.empty_display_size = 0.6
ob_ultrasonic_xh_pin_3.parent = ob_ultrasonic
ob_ultrasonic_xh_pin_3.location = (8.4, 1.35, 0.0)
ob_ultrasonic_xh_pin_3.rotation_euler = (0.0, 0.0, 1.571)
ob_anchor_ultrasonic_pin3.parent = ob_ultrasonic
ob_anchor_ultrasonic_pin3.location = (11.1, 1.35, 3.8)
ob_anchor_ultrasonic_pin3.empty_display_type = 'SPHERE'
ob_anchor_ultrasonic_pin3.empty_display_size = 0.6
ob_ultrasonic_xh_pin_4.parent = ob_ultrasonic
ob_ultrasonic_xh_pin_4.location = (8.4, 3.89, 0.0)
ob_ultrasonic_xh_pin_4.rotation_euler = (0.0, 0.0, 1.571)
ob_anchor_ultrasonic_pin4.parent = ob_ultrasonic
ob_anchor_ultrasonic_pin4.location = (11.1, 3.89, 3.8)
ob_anchor_ultrasonic_pin4.empty_display_type = 'SPHERE'
ob_anchor_ultrasonic_pin4.empty_display_size = 0.6
ob_ultrasonic_header.parent = ob_ultrasonic
ob_ultrasonic_header.location = (0.0, 0.0, 0.0)
ob_ultrasonic_header_legs.parent = ob_ultrasonic
ob_ultrasonic_header_legs.location = (0.0, 0.0, 0.0)
ob_ultrasonic_us_spacer.parent = ob_ultrasonic
ob_ultrasonic_us_spacer.location = (0.0, 0.0, 0.0)
ob_ultrasonic_us_pcb.parent = ob_ultrasonic
ob_ultrasonic_us_pcb.location = (0.0, 0.0, 0.0)
ob_ultrasonic_transmitter.parent = ob_ultrasonic
ob_ultrasonic_transmitter.location = (-12.6, 13.0, 22.6)
ob_ultrasonic_transmitter_mesh.parent = ob_ultrasonic
ob_ultrasonic_transmitter_mesh.location = (-12.6, 13.0, 22.6)
ob_anchor_ultrasonic_transmitter.parent = ob_ultrasonic
ob_anchor_ultrasonic_transmitter.location = (-24.7, 13.0, 22.6)
ob_anchor_ultrasonic_transmitter.empty_display_type = 'SPHERE'
ob_anchor_ultrasonic_transmitter.empty_display_size = 0.6
ob_ultrasonic_receiver.parent = ob_ultrasonic
ob_ultrasonic_receiver.location = (-12.6, -13.0, 22.6)
ob_ultrasonic_receiver_mesh.parent = ob_ultrasonic
ob_ultrasonic_receiver_mesh.location = (-12.6, -13.0, 22.6)
ob_anchor_ultrasonic_receiver.parent = ob_ultrasonic
ob_anchor_ultrasonic_receiver.location = (-24.7, -13.0, 22.6)
ob_anchor_ultrasonic_receiver.empty_display_type = 'SPHERE'
ob_anchor_ultrasonic_receiver.empty_display_size = 0.6
ob_ultrasonic_crystal.parent = ob_ultrasonic
ob_ultrasonic_crystal.location = (0.0, 0.0, 0.0)
ob_ultrasonic_chips.parent = ob_ultrasonic
ob_ultrasonic_chips.location = (0.0, 0.0, 0.0)
ob_anchor_ultrasonic_us_pcb.parent = ob_ultrasonic
ob_anchor_ultrasonic_us_pcb.location = (-10.8, 0.0, 31.6)
ob_anchor_ultrasonic_us_pcb.empty_display_type = 'SPHERE'
ob_anchor_ultrasonic_us_pcb.empty_display_size = 0.6

# ---- collection membership
scene.collection.objects.link(ob_ultrasonic)
scene.collection.objects.link(ob_ultrasonic_pcb)
scene.collection.objects.link(ob_ultrasonic_xh)
scene.collection.objects.link(ob_ultrasonic_xh_pin_1)
scene.collection.objects.link(ob_anchor_ultrasonic_pin1)
scene.collection.objects.link(ob_ultrasonic_xh_pin_2)
scene.collection.objects.link(ob_anchor_ultrasonic_pin2)
scene.collection.objects.link(ob_ultrasonic_xh_pin_3)
scene.collection.objects.link(ob_anchor_ultrasonic_pin3)
scene.collection.objects.link(ob_ultrasonic_xh_pin_4)
scene.collection.objects.link(ob_anchor_ultrasonic_pin4)
scene.collection.objects.link(ob_ultrasonic_header)
scene.collection.objects.link(ob_ultrasonic_header_legs)
scene.collection.objects.link(ob_ultrasonic_us_spacer)
scene.collection.objects.link(ob_ultrasonic_us_pcb)
scene.collection.objects.link(ob_ultrasonic_transmitter)
scene.collection.objects.link(ob_ultrasonic_transmitter_mesh)
scene.collection.objects.link(ob_anchor_ultrasonic_transmitter)
scene.collection.objects.link(ob_ultrasonic_receiver)
scene.collection.objects.link(ob_ultrasonic_receiver_mesh)
scene.collection.objects.link(ob_anchor_ultrasonic_receiver)
scene.collection.objects.link(ob_ultrasonic_crystal)
scene.collection.objects.link(ob_ultrasonic_chips)
scene.collection.objects.link(ob_anchor_ultrasonic_us_pcb)

# ---- scene / render settings (as saved in the file)
scene.frame_start = 1; scene.frame_end = 250; scene.frame_set(1)
scene.render.engine = 'BLENDER_EEVEE_NEXT'
scene.render.bake_bias = 0.0
scene.render.bake_samples = 0
scene.render.compositor_device = 'GPU'
scene.eevee.use_volume_custom_range = False
scene.eevee.fast_gi_thickness_near = 0.1
scene.eevee.fast_gi_thickness_far = 0.0
scene.eevee.ray_tracing_options.screen_trace_thickness = 0.1
bpy.context.view_layer.update()

# ---- added for rendering (the .blend has no active camera and no usable light): camera, sun + grey world if the file has none
cam_auto = bpy.data.cameras.new('AutoCamera')
cam_auto.lens = 50.0
cam_auto.sensor_width = 36.0
cam_auto.clip_end = 1000.0
ob_auto_camera = bpy.data.objects.new('AutoCamera', cam_auto)
scene.collection.objects.link(ob_auto_camera)
ob_auto_camera.location = (0.180295, -0.222054, 0.164336)
ob_auto_camera.rotation_euler = (1.09748, -7.21219e-08, 0.694738)
scene.camera = ob_auto_camera
light_auto_sun = bpy.data.lights.new('AutoSun', 'SUN')
light_auto_sun.energy = 3.0
light_auto_sun.angle = 0.0523599
ob_auto_sun = bpy.data.objects.new('AutoSun', light_auto_sun)
scene.collection.objects.link(ob_auto_sun)
ob_auto_sun.rotation_euler = (0.872665, 0.174533, 0.523599)
if scene.world is None:
    world_auto = bpy.data.worlds.new('AutoWorld')
    world_auto.color = (0.3, 0.3, 0.3)
    scene.world = world_auto
bpy.context.view_layer.update()
